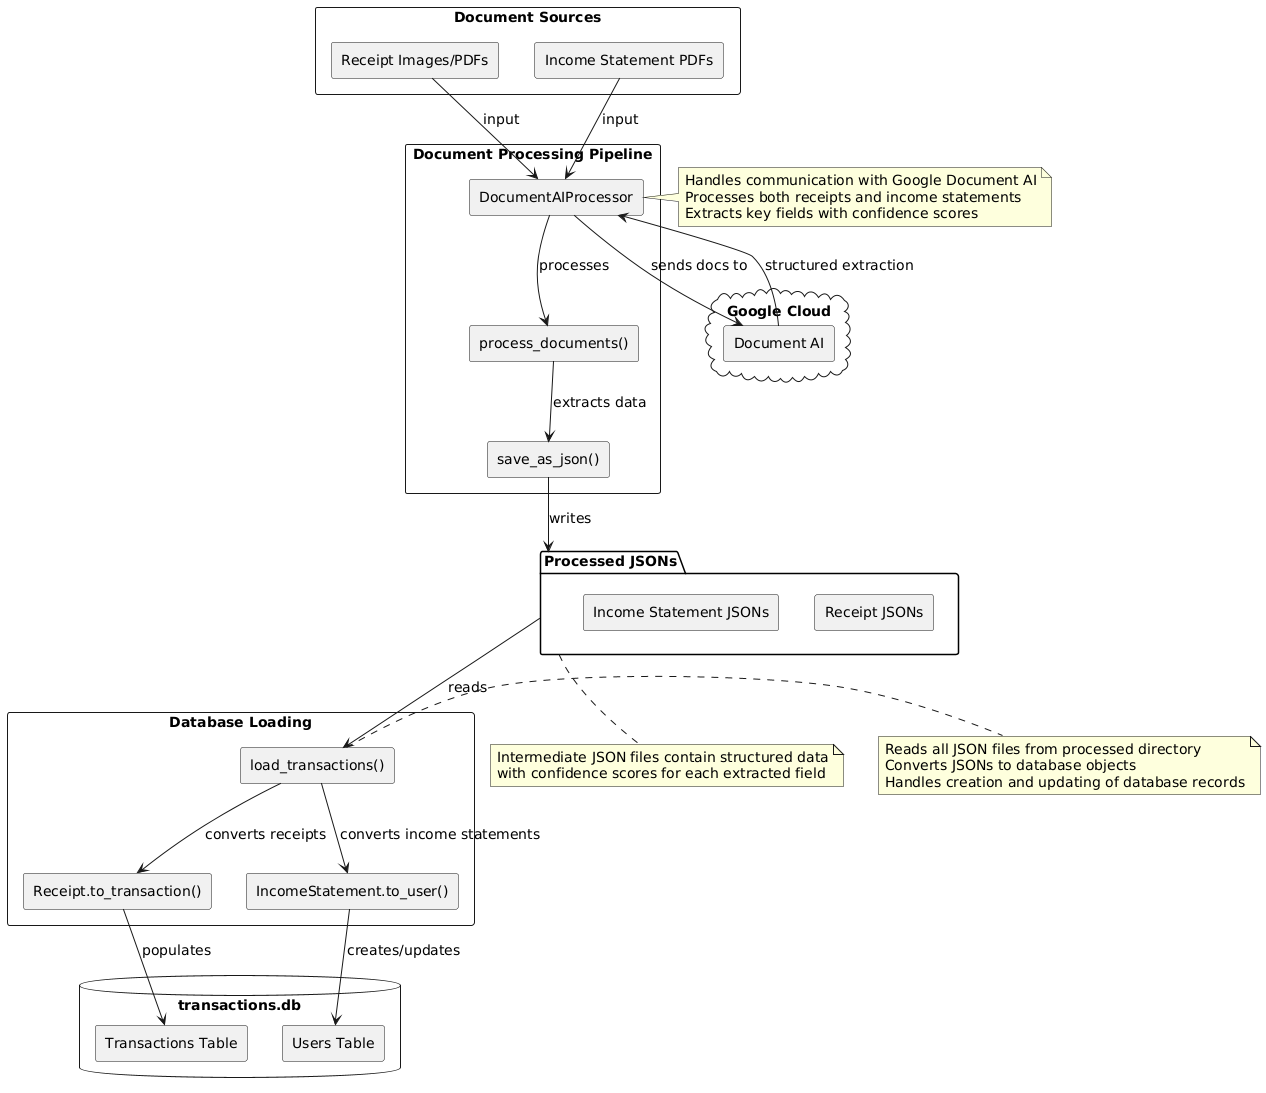

The diagram above was rendered by PlantUML. Its source (embedded in the PNG):
@startuml
' Define styling
skinparam backgroundColor white
skinparam componentStyle rectangle
skinparam monochrome false
skinparam shadowing false
skinparam defaultFontSize 14

' Input documents
rectangle "Document Sources" as sources {
  [Receipt Images/PDFs] as receipts
  [Income Statement PDFs] as incomeStmts
}

' External services
cloud "Google Cloud" {
  [Document AI] as documentAI
}

' Document processing
rectangle "Document Processing Pipeline" {
  [DocumentAIProcessor] as processor
  [process_documents()] as processDocuments
  [save_as_json()] as saveJson
}

' JSON outputs
folder "Processed JSONs" as processedJsons {
  [Receipt JSONs] as receiptJson
  [Income Statement JSONs] as incomeJson
}

' Database loading
rectangle "Database Loading" {
  [load_transactions()] as loadTransactions
  [Receipt.to_transaction()] as toTransaction
  [IncomeStatement.to_user()] as toUser
}

database "transactions.db" {
  [Users Table] as usersTable
  [Transactions Table] as transactionsTable
}

' Flow
receipts --> processor : input
incomeStmts --> processor : input
processor --> documentAI : sends docs to
documentAI --> processor : structured extraction
processor --> processDocuments : processes
processDocuments --> saveJson : extracts data
saveJson --> processedJsons : writes

processedJsons --> loadTransactions : reads
loadTransactions --> toTransaction : converts receipts
loadTransactions --> toUser : converts income statements
toTransaction --> transactionsTable : populates
toUser --> usersTable : creates/updates

note right of processor
  Handles communication with Google Document AI
  Processes both receipts and income statements
  Extracts key fields with confidence scores
end note

note bottom of processedJsons
  Intermediate JSON files contain structured data
  with confidence scores for each extracted field
end note

note right of loadTransactions
  Reads all JSON files from processed directory
  Converts JSONs to database objects
  Handles creation and updating of database records
end note
@enduml